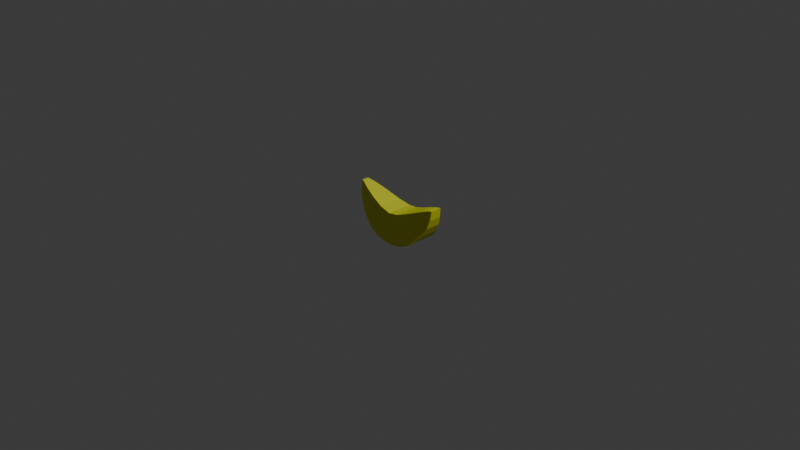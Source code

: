 # Source: lemon.blend  (saved by Blender 5.1.29; exported with 4.5.12 LTS)
import bpy
from mathutils import Matrix  # noqa: F401  (used for matrix-valued properties, if any)

bpy.ops.wm.read_factory_settings(use_empty=True)
scene = bpy.context.scene
scene.name = 'Scene'

# ---- collections
col_collection = bpy.data.collections.new('Collection'); scene.collection.children.link(col_collection)

# ---- materials (node trees are filled in below, after node groups)
mat_material_001 = bpy.data.materials.new('Material.001')

# ---- material node trees
mat_material_001.use_nodes = True; mat_material_001.node_tree.nodes.clear()
_N = mat_material_001.node_tree.nodes; _L = mat_material_001.node_tree.links
n0 = _N.new('ShaderNodeBsdfPrincipled'); n0.name = 'Principled BSDF'; n0.location = (-200, 100)
n0.inputs[0].default_value = (0.768, 0.8, 0.02336, 1.0)
n1 = _N.new('ShaderNodeOutputMaterial'); n1.name = 'Material Output'; n1.location = (200, 100)
_L.new(n0.outputs[0], n1.inputs[0])
n1.is_active_output = True

# ---- world
world_world = bpy.data.worlds.new('World'); scene.world = world_world
world_world.use_nodes = True; world_world.node_tree.nodes.clear()
_N = world_world.node_tree.nodes; _L = world_world.node_tree.links
n0 = _N.new('ShaderNodeOutputWorld'); n0.name = 'World Output'; n0.location = (200, 100)
n1 = _N.new('ShaderNodeBackground'); n1.name = 'Background'; n1.location = (-200, 100)
n1.inputs[0].default_value = (0.05088, 0.05088, 0.05088, 1.0)
_L.new(n1.outputs[0], n0.inputs[0])
n0.is_active_output = True
world_world.color = (0.05088, 0.05088, 0.05088)
world_world.sun_shadow_jitter_overblur = 0.0

# ---- cameras
cam_camera = bpy.data.cameras.new('Camera')
cam_camera.clip_end = 100.0
cam_camera.ortho_scale = 7.314

# ---- lights
light_light = bpy.data.lights.new('Light', 'POINT')
light_light.energy = 1000.0
light_light.shadow_soft_size = 0.1

# ---- meshes
me_circle = bpy.data.meshes.new('Circle')
me_circle.from_pydata([(-0.003908, 0.2832, 0.2074), (-0.2676, 0.2602, 0.2614), (-0.5422, 0.2139, 0.3612), (-0.7538, 0.1622, 0.4483), (-0.8818, 0.1207, 0.4995), (-0.9472, 0.09586, 0.5227), (-0.9791, 0.08516, 0.5319), (-0.9949, 0.08246, 0.5353), (-1.0, 0.08227, 0.5361), (-0.9938, 0.09907, 0.4732), (-0.9639, 0.1404, 0.3551), (-0.8886, 0.1917, 0.1696), (-0.7551, 0.2399, -0.05396), (-0.574, 0.2736, -0.2597), (-0.3827, 0.285, -0.3865), (-0.1951, 0.285, -0.4434), (1.009e-16, 0.285, -0.4627), (0.1951, 0.285, -0.4434), (0.3827, 0.285, -0.3865), (0.5556, 0.2762, -0.2941), (0.7071, 0.25, -0.1697), (0.8315, 0.2126, -0.01813), (0.9239, 0.1727, 0.1548), (0.9808, 0.1407, 0.3424), (1.0, 0.1277, 0.5361), (0.9808, 0.1278, 0.5329), (0.9239, 0.1299, 0.5208), (0.8315, 0.1382, 0.4934), (0.7071, 0.1575, 0.4454), (0.5556, 0.1897, 0.3776), (0.3827, 0.2298, 0.3003), (0.1951, 0.2658, 0.2342), (-0.003908, -0.264, 0.2074), (-0.2676, -0.241, 0.2614), (-0.5422, -0.1946, 0.3612), (-0.7538, -0.1429, 0.4483), (-0.8818, -0.1015, 0.4995), (-0.9472, -0.07659, 0.5227), (-0.9791, -0.06589, 0.5319), (-0.9949, -0.06319, 0.5353), (-1.0, -0.063, 0.5361), (-0.9938, -0.07979, 0.4732), (-0.9639, -0.1211, 0.3551), (-0.8886, -0.1725, 0.1696), (-0.7551, -0.2206, -0.05396), (-0.574, -0.2544, -0.2597), (-0.3827, -0.2658, -0.3865), (-0.1951, -0.2658, -0.4434), (-2.137e-17, -0.2658, -0.4627), (0.1951, -0.2658, -0.4434), (0.3827, -0.2658, -0.3865), (0.5556, -0.2569, -0.2941), (0.7071, -0.2307, -0.1697), (0.8315, -0.1933, -0.01813), (0.9239, -0.1535, 0.1548), (0.9808, -0.1214, 0.3424), (1.0, -0.1084, 0.5361), (0.9808, -0.1085, 0.5329), (0.9239, -0.1106, 0.5208), (0.8315, -0.1189, 0.4934), (0.7071, -0.1382, 0.4454), (0.5556, -0.1704, 0.3776), (0.3827, -0.2105, 0.3003), (0.1951, -0.2465, 0.2342)], [], [(1, 0, 31, 30, 29, 28, 27, 26, 25, 24, 23, 22, 21, 20, 19, 18, 17, 16, 15, 14, 13, 12, 11, 10, 9, 8, 7, 6, 5, 4, 3, 2), (33, 34, 35, 36, 37, 38, 39, 40, 41, 42, 43, 44, 45, 46, 47, 48, 49, 50, 51, 52, 53, 54, 55, 56, 57, 58, 59, 60, 61, 62, 63, 32), (3, 4, 36, 35), (30, 31, 63, 62), (17, 18, 50, 49), (4, 5, 37, 36), (31, 0, 32, 63), (18, 19, 51, 50), (5, 6, 38, 37), (19, 20, 52, 51), (6, 7, 39, 38), (20, 21, 53, 52), (7, 8, 40, 39), (21, 22, 54, 53), (8, 9, 41, 40), (22, 23, 55, 54), (9, 10, 42, 41), (23, 24, 56, 55), (10, 11, 43, 42), (24, 25, 57, 56), (11, 12, 44, 43), (25, 26, 58, 57), (12, 13, 45, 44), (26, 27, 59, 58), (13, 14, 46, 45), (0, 1, 33, 32), (27, 28, 60, 59), (14, 15, 47, 46), (1, 2, 34, 33), (28, 29, 61, 60), (15, 16, 48, 47), (2, 3, 35, 34), (29, 30, 62, 61), (16, 17, 49, 48)])
_uv = me_circle.uv_layers.new(name='UVMap')
_uv.uv.foreach_set('vector', [0.0, 0.0, 0.0, 0.0, 0.0, 0.0, 0.0, 0.0, 0.0, 0.0, 0.0, 0.0, 0.0, 0.0, 0.0, 0.0, 0.0, 0.0, 0.0, 0.0, 0.0, 0.0, 0.0, 0.0, 0.0, 0.0, 0.0, 0.0, 0.0, 0.0, 0.0, 0.0, 0.0, 0.0, 0.0, 0.0, 0.0, 0.0, 0.0, 0.0, 0.0, 0.0, 0.0, 0.0, 0.0, 0.0, 0.0, 0.0, 0.0, 0.0, 0.0, 0.0, 0.0, 0.0, 0.0, 0.0, 0.0, 0.0, 0.0, 0.0, 0.0, 0.0, 0.0, 0.0, 0.0, 0.0, 0.0, 0.0, 0.0, 0.0, 0.0, 0.0, 0.0, 0.0, 0.0, 0.0, 0.0, 0.0, 0.0, 0.0, 0.0, 0.0, 0.0, 0.0, 0.0, 0.0, 0.0, 0.0, 0.0, 0.0, 0.0, 0.0, 0.0, 0.0, 0.0, 0.0, 0.0, 0.0, 0.0, 0.0, 0.0, 0.0, 0.0, 0.0, 0.0, 0.0, 0.0, 0.0, 0.0, 0.0, 0.0, 0.0, 0.0, 0.0, 0.0, 0.0, 0.0, 0.0, 0.0, 0.0, 0.0, 0.0, 0.0, 0.0, 0.0, 0.0, 0.0, 0.0, 0.0, 0.0, 0.0, 0.0, 0.0, 0.0, 0.0, 0.0, 0.0, 0.0, 0.0, 0.0, 0.0, 0.0, 0.0, 0.0, 0.0, 0.0, 0.0, 0.0, 0.0, 0.0, 0.0, 0.0, 0.0, 0.0, 0.0, 0.0, 0.0, 0.0, 0.0, 0.0, 0.0, 0.0, 0.0, 0.0, 0.0, 0.0, 0.0, 0.0, 0.0, 0.0, 0.0, 0.0, 0.0, 0.0, 0.0, 0.0, 0.0, 0.0, 0.0, 0.0, 0.0, 0.0, 0.0, 0.0, 0.0, 0.0, 0.0, 0.0, 0.0, 0.0, 0.0, 0.0, 0.0, 0.0, 0.0, 0.0, 0.0, 0.0, 0.0, 0.0, 0.0, 0.0, 0.0, 0.0, 0.0, 0.0, 0.0, 0.0, 0.0, 0.0, 0.0, 0.0, 0.0, 0.0, 0.0, 0.0, 0.0, 0.0, 0.0, 0.0, 0.0, 0.0, 0.0, 0.0, 0.0, 0.0, 0.0, 0.0, 0.0, 0.0, 0.0, 0.0, 0.0, 0.0, 0.0, 0.0, 0.0, 0.0, 0.0, 0.0, 0.0, 0.0, 0.0, 0.0, 0.0, 0.0, 0.0, 0.0, 0.0, 0.0, 0.0, 0.0, 0.0, 0.0, 0.0, 0.0, 0.0, 0.0, 0.0, 0.0, 0.0, 0.0, 0.0, 0.0, 0.0, 0.0, 0.0, 0.0, 0.0, 0.0, 0.0, 0.0, 0.0, 0.0, 0.0, 0.0, 0.0, 0.0, 0.0, 0.0, 0.0, 0.0, 0.0, 0.0, 0.0, 0.0, 0.0, 0.0, 0.0, 0.0, 0.0, 0.0, 0.0, 0.0, 0.0, 0.0, 0.0, 0.0, 0.0, 0.0, 0.0, 0.0, 0.0, 0.0, 0.0, 0.0, 0.0, 0.0, 0.0, 0.0, 0.0, 0.0, 0.0, 0.0, 0.0, 0.0, 0.0, 0.0, 0.0, 0.0, 0.0, 0.0, 0.0, 0.0, 0.0, 0.0, 0.0, 0.0, 0.0, 0.0, 0.0, 0.0, 0.0, 0.0, 0.0, 0.0, 0.0, 0.0, 0.0, 0.0, 0.0, 0.0, 0.0, 0.0, 0.0, 0.0, 0.0, 0.0, 0.0, 0.0, 0.0, 0.0, 0.0, 0.0, 0.0, 0.0, 0.0, 0.0, 0.0, 0.0, 0.0, 0.0, 0.0, 0.0, 0.0, 0.0, 0.0, 0.0, 0.0, 0.0, 0.0, 0.0, 0.0, 0.0, 0.0, 0.0, 0.0, 0.0, 0.0, 0.0, 0.0, 0.0, 0.0, 0.0])
me_circle.materials.append(mat_material_001)
me_circle.update()

# ---- objects
ob_light = bpy.data.objects.new('Light', light_light)
ob_camera = bpy.data.objects.new('Camera', cam_camera)
ob_circle = bpy.data.objects.new('Circle', me_circle)

# ---- transforms, parenting, visibility, modifiers, constraints
ob_light.location = (4.076, 1.005, 5.904)
ob_light.rotation_euler = (0.6503, 0.05522, 1.866)
ob_light.lock_rotations_4d = False
ob_light.empty_display_type = 'ARROWS'
ob_light.color = (0.0, 0.0, 0.0, 0.0)
ob_light.lineart.crease_threshold = 0.0
ob_camera.location = (7.359, -6.926, 4.958)
ob_camera.rotation_euler = (1.109, 0.0, 0.8149)
ob_camera.lock_rotations_4d = False
ob_camera.empty_display_type = 'ARROWS'
ob_camera.color = (0.0, 0.0, 0.0, 0.0)
ob_camera.display_type = 'WIRE'
ob_camera.lineart.crease_threshold = 0.0
ob_circle.location = (0.0, 0.0, 0.0)
ob_circle.scale = (0.5165, 0.5165, 0.5165)

# ---- collection membership
col_collection.objects.link(ob_light)
col_collection.objects.link(ob_camera)
col_collection.objects.link(ob_circle)

# ---- scene / render settings (as saved in the file)
scene.camera = ob_camera
scene.frame_start = 1; scene.frame_end = 250; scene.frame_set(1)
scene.render.engine = 'BLENDER_EEVEE_NEXT'
scene.render.bake_bias = 0.0
scene.render.bake_samples = 0
scene.cycles.sampling_pattern = 'TABULATED_SOBOL'
scene.eevee.use_volume_custom_range = False
bpy.context.view_layer.update()
